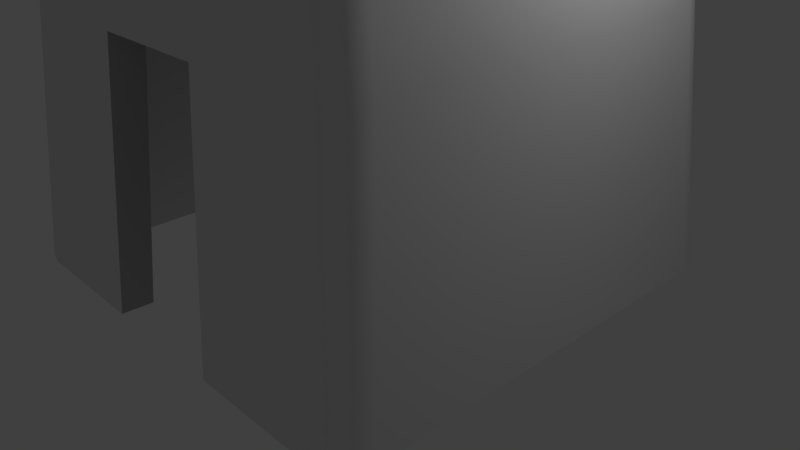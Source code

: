 # Source: Pyramid_Tower.blend  (saved by Blender 2.79.0; exported with 4.5.12 LTS)
import bpy
from mathutils import Matrix  # noqa: F401  (used for matrix-valued properties, if any)

bpy.ops.wm.read_factory_settings(use_empty=True)
scene = bpy.context.scene
scene.name = 'Scene'

# ---- collections
col_collection_1 = bpy.data.collections.new('Collection 1'); scene.collection.children.link(col_collection_1)

# ---- materials (node trees are filled in below, after node groups)
mat_base = bpy.data.materials.new('Base')
mat_base.alpha_threshold = 0.0
mat_base.use_transparent_shadow = False
mat_base.roughness = 0.5
mat_base.specular_intensity = 0.0
mat_base.line_color = (0.0, 0.0, 0.0, 1.0)
mat_top = bpy.data.materials.new('Top')
mat_top.alpha_threshold = 0.0
mat_top.use_transparent_shadow = False
mat_top.diffuse_color = (0.4878, 0.4878, 0.4878, 1.0)
mat_top.roughness = 0.5
mat_top.specular_intensity = 0.0

# ---- node groups
ng_auto_smooth = bpy.data.node_groups.new('Auto Smooth', 'GeometryNodeTree')
_s = ng_auto_smooth.interface.new_socket(name='Geometry', in_out='OUTPUT', socket_type='NodeSocketGeometry')
_s = ng_auto_smooth.interface.new_socket(name='Geometry', in_out='INPUT', socket_type='NodeSocketGeometry')
_s = ng_auto_smooth.interface.new_socket(name='Angle', in_out='INPUT', socket_type='NodeSocketFloat')
_s.subtype = 'ANGLE'
_s.min_value = 0.0
_s.max_value = 3.142
ng_auto_smooth.is_modifier = True
_N = ng_auto_smooth.nodes; _L = ng_auto_smooth.links
n0 = _N.new('NodeGroupOutput'); n0.name = 'Group Output'; n0.location = (480, -100)
n1 = _N.new('NodeGroupInput'); n1.name = 'Group Input'; n1.location = (-420, -300)
n2 = _N.new('NodeGroupInput'); n2.name = 'Group Input.001'; n2.location = (-60, -100)
n3 = _N.new('GeometryNodeSetShadeSmooth'); n3.name = 'Set Shade Smooth'; n3.location = (120, -100)
n3.domain = 'EDGE'
n4 = _N.new('GeometryNodeSetShadeSmooth'); n4.name = 'Set Shade Smooth.001'; n4.location = (300, -100)
n5 = _N.new('GeometryNodeInputMeshEdgeAngle'); n5.name = 'Edge Angle'; n5.location = (-420, -220)
n6 = _N.new('GeometryNodeInputEdgeSmooth'); n6.name = 'Is Edge Smooth'; n6.location = (-60, -160)
n7 = _N.new('GeometryNodeInputShadeSmooth'); n7.name = 'Is Face Smooth'; n7.location = (-240, -340)
n8 = _N.new('FunctionNodeBooleanMath'); n8.name = 'Boolean Math'; n8.location = (-60, -220)
n9 = _N.new('FunctionNodeCompare'); n9.name = 'Compare'; n9.location = (-240, -180)
n9.operation = 'LESS_EQUAL'
_L.new(n5.outputs[0], n9.inputs[0])
_L.new(n4.outputs[0], n0.inputs[0])
_L.new(n1.outputs[1], n9.inputs[1])
_L.new(n9.outputs[0], n8.inputs[0])
_L.new(n7.outputs[0], n8.inputs[1])
_L.new(n2.outputs[0], n3.inputs[0])
_L.new(n6.outputs[0], n3.inputs[1])
_L.new(n3.outputs[0], n4.inputs[0])
_L.new(n8.outputs[0], n3.inputs[2])
n0.is_active_output = True

# ---- material node trees

# ---- world
world_world = bpy.data.worlds.new('World'); scene.world = world_world
world_world.color = (0.05088, 0.05088, 0.05088)
world_world.use_sun_shadow = False
world_world.sun_shadow_jitter_overblur = 0.0
world_world.cycles.sampling_method = 'MANUAL'

# ---- cameras
cam_camera = bpy.data.cameras.new('Camera')
cam_camera.clip_end = 100.0
cam_camera.lens = 35.0
cam_camera.sensor_width = 32.0
cam_camera.sensor_height = 18.0
cam_camera.ortho_scale = 7.314
cam_camera.dof.focus_distance = 0.0
cam_camera.dof.aperture_fstop = 128.0

# ---- lights
light_lamp = bpy.data.lights.new('Lamp', 'POINT')
light_lamp.transmission_factor = 0.0
light_lamp.cutoff_distance = 30.0
light_lamp.energy = 100.0
light_lamp.shadow_buffer_clip_start = 1.001
light_lamp.shadow_soft_size = 0.1
light_lamp.shadow_maximum_resolution = 0.006
light_lamp.use_absolute_resolution = True

# ---- meshes
me_cube_001 = bpy.data.meshes.new('Cube.001')
me_cube_001.from_pydata([(2.512, -0.003841, -2.612), (2.612, -0.003841, -2.512), (2.581, -0.003841, -2.594), (2.594, -0.003841, -2.581), (2.612, -0.003841, 2.512), (2.512, -0.003841, 2.612), (2.594, -0.003841, 2.581), (2.581, -0.003841, 2.594), (-2.512, -0.003841, 2.612), (-2.612, -0.003841, 2.512), (-2.581, -0.003841, 2.594), (-2.594, -0.003841, 2.581), (-2.612, -0.003841, -2.512), (-2.512, -0.003841, -2.612), (-2.594, -0.003841, -2.581), (-2.581, -0.003841, -2.594), (2.03, 6.418, -1.941), (1.941, 6.418, -2.03), (2.013, 6.418, -2.005), (2.005, 6.418, -2.013), (1.941, 6.418, 2.03), (2.03, 6.418, 1.941), (2.005, 6.418, 2.013), (2.013, 6.418, 2.005), (-2.03, 6.418, 1.941), (-1.941, 6.418, 2.03), (-2.013, 6.418, 2.005), (-2.005, 6.418, 2.013), (-1.941, 6.418, -2.03), (-2.03, 6.418, -1.941), (-2.005, 6.418, -2.013), (-2.013, 6.418, -2.005), (2.781, -0.003841, -2.941), (2.563, -0.003841, -3.0), (2.941, -0.003841, -2.781), (3.0, -0.003841, -2.563), (2.941, -0.003841, 2.781), (3.0, -0.003841, 2.563), (2.781, -0.003841, 2.941), (2.563, -0.003841, 3.0), (-2.781, -0.003841, 2.941), (-2.563, -0.003841, 3.0), (-2.941, -0.003841, 2.781), (-3.0, -0.003841, 2.563), (-2.941, -0.003841, -2.781), (-3.0, -0.003841, -2.563), (-2.781, -0.003841, -2.941), (-2.563, -0.003841, -3.0), (2.014, 5.838, -2.024), (1.96, 5.838, -2.038), (2.024, 5.838, -2.014), (2.038, 5.838, -1.96), (2.024, 5.838, 2.014), (2.038, 5.838, 1.96), (2.014, 5.838, 2.024), (1.96, 5.838, 2.038), (-2.014, 5.838, 2.024), (-1.96, 5.838, 2.038), (-2.024, 5.838, 2.014), (-2.038, 5.838, 1.96), (-2.024, 5.838, -2.014), (-2.038, 5.838, -1.96), (-2.014, 5.838, -2.024), (-1.96, 5.838, -2.038), (0.8543, -0.003841, 3.0), (-0.8543, -0.003841, 3.0), (0.6647, 6.418, 2.03), (-0.6647, 6.418, 2.03), (0.8373, -0.003841, 2.612), (-0.8373, -0.003841, 2.612), (0.6533, 5.838, 2.038), (-0.6533, 5.838, 2.038), (2.278, 3.207, -2.716), (2.497, 3.207, -2.657), (2.657, 3.207, -2.497), (2.716, 3.207, -2.278), (2.716, 3.207, 2.278), (2.657, 3.207, 2.497), (2.497, 3.207, 2.657), (2.278, 3.207, 2.716), (-2.278, 3.207, 2.716), (-2.497, 3.207, 2.657), (-2.657, 3.207, 2.497), (-2.716, 3.207, 2.278), (-2.716, 3.207, -2.278), (-2.657, 3.207, -2.497), (-2.497, 3.207, -2.657), (-2.278, 3.207, -2.716), (0.7595, 3.207, 2.716), (-0.7595, 3.207, 2.716), (2.325, 2.917, 2.236), (2.325, 2.917, -2.236), (2.236, 2.917, 2.325), (2.297, 2.917, 2.309), (2.236, 2.917, -2.325), (-2.236, 2.917, -2.325), (-2.297, 2.917, 2.309), (-2.236, 2.917, 2.325), (-2.309, 2.917, 2.297), (2.297, 2.917, -2.309), (-2.325, 2.917, -2.236), (-2.325, 2.917, 2.236), (2.309, 2.917, -2.297), (-2.309, 2.917, -2.297), (-2.297, 2.917, -2.309), (2.309, 2.917, 2.297), (0.7453, 3.057, 2.325), (-0.7453, 3.057, 2.325), (1.994, 6.418, -2.431), (2.213, 6.418, -2.373), (2.373, 6.418, -2.213), (2.431, 6.418, -1.994), (2.431, 6.418, 1.994), (2.373, 6.418, 2.213), (2.213, 6.418, 2.373), (1.994, 6.418, 2.431), (-1.994, 6.418, 2.431), (-2.213, 6.418, 2.373), (-2.373, 6.418, 2.213), (-2.431, 6.418, 1.994), (-2.431, 6.418, -1.994), (-2.373, 6.418, -2.213), (-2.213, 6.418, -2.373), (-1.994, 6.418, -2.431), (-0.6647, 6.418, 2.431), (0.6647, 6.418, 2.431), (2.402, 6.857, -1.699), (2.33, 6.918, -1.581), (2.379, 6.9, -1.647), (2.33, 6.918, 1.581), (2.402, 6.857, 1.699), (2.379, 6.9, 1.647), (-1.699, 6.857, -2.402), (-1.581, 6.918, -2.33), (-1.647, 6.9, -2.379), (1.581, 6.918, -2.33), (1.699, 6.857, -2.402), (1.647, 6.9, -2.379), (-0.5662, 6.857, 2.402), (-0.4855, 6.918, 2.33), (-0.6198, 6.918, 2.33), (-0.5275, 6.9, 2.379), (-0.5558, 6.906, 2.371), (-0.5526, 6.918, 2.33), (-0.5919, 6.9, 2.379), (-1.581, 6.918, 2.33), (-1.699, 6.857, 2.402), (-1.647, 6.9, 2.379), (-2.402, 6.857, 1.699), (-2.33, 6.918, 1.581), (-2.379, 6.9, 1.647), (-2.33, 6.918, -1.581), (-2.402, 6.857, -1.699), (-2.379, 6.9, -1.647), (1.699, 6.857, 2.402), (1.581, 6.918, 2.33), (1.647, 6.9, 2.379), (0.6197, 6.918, 2.33), (0.4855, 6.918, 2.33), (0.5662, 6.857, 2.402), (0.5526, 6.918, 2.33), (0.5558, 6.906, 2.371), (0.5275, 6.9, 2.379), (0.5919, 6.9, 2.379), (2.131, 6.918, -1.555), (2.06, 6.857, -1.654), (2.082, 6.9, -1.608), (2.06, 6.857, 1.654), (2.131, 6.918, 1.555), (2.082, 6.9, 1.608), (-1.555, 6.918, -2.131), (-1.654, 6.857, -2.06), (-1.608, 6.9, -2.082), (1.654, 6.857, -2.06), (1.555, 6.918, -2.131), (1.608, 6.9, -2.082), (-0.6198, 6.918, 2.131), (-0.4855, 6.918, 2.131), (-0.5662, 6.857, 2.06), (-0.5526, 6.918, 2.131), (-0.5558, 6.906, 2.091), (-0.5275, 6.9, 2.082), (-0.5919, 6.9, 2.082), (-1.654, 6.857, 2.06), (-1.555, 6.918, 2.131), (-1.608, 6.9, 2.082), (-2.131, 6.918, 1.555), (-2.06, 6.857, 1.654), (-2.082, 6.9, 1.608), (-2.06, 6.857, -1.654), (-2.131, 6.918, -1.555), (-2.082, 6.9, -1.608), (1.555, 6.918, 2.131), (1.654, 6.857, 2.06), (1.608, 6.9, 2.082), (0.6197, 6.918, 2.131), (0.5662, 6.857, 2.06), (0.4855, 6.918, 2.131), (0.5919, 6.9, 2.082), (0.5558, 6.906, 2.091), (0.5275, 6.9, 2.082), (0.5526, 6.918, 2.131)], [], [(72, 33, 47, 87), (91, 90, 53, 51), (83, 119, 120, 84), (16, 18, 19, 17, 28, 30, 31, 29, 24, 26, 27, 25, 67, 66, 20, 22, 23, 21), (80, 89, 124, 116), (72, 108, 109, 73), (73, 109, 110, 74), (74, 110, 111, 75), (76, 112, 113, 77), (77, 113, 114, 78), (78, 114, 115, 79), (80, 116, 117, 81), (81, 117, 118, 82), (82, 118, 119, 83), (84, 120, 121, 85), (85, 121, 122, 86), (86, 122, 123, 87), (75, 111, 112, 76), (2, 0, 33, 32), (3, 2, 32, 34), (1, 3, 34, 35), (6, 4, 37, 36), (7, 6, 36, 38), (5, 7, 38, 39), (10, 8, 41, 40), (11, 10, 40, 42), (9, 11, 42, 43), (14, 12, 45, 44), (15, 14, 44, 46), (13, 15, 46, 47), (4, 1, 35, 37), (0, 13, 47, 33), (68, 5, 39, 64), (12, 9, 43, 45), (49, 48, 50, 51, 53, 52, 54, 55, 70, 71, 57, 56, 58, 59, 61, 60, 62, 63), (93, 92, 55, 54), (95, 94, 49, 63), (97, 96, 56, 57), (107, 97, 57, 71), (96, 98, 58, 56), (94, 99, 48, 49), (101, 100, 61, 59), (98, 101, 59, 58), (99, 102, 50, 48), (100, 103, 60, 61), (102, 91, 51, 50), (103, 104, 62, 60), (90, 105, 52, 53), (104, 95, 63, 62), (105, 93, 54, 52), (92, 106, 70, 55), (8, 69, 65, 41), (79, 115, 125, 88), (88, 125, 124, 89), (39, 79, 88, 64), (35, 75, 76, 37), (46, 86, 87, 47), (44, 85, 86, 46), (45, 84, 85, 44), (42, 82, 83, 43), (40, 81, 82, 42), (41, 80, 81, 40), (38, 78, 79, 39), (36, 77, 78, 38), (37, 76, 77, 36), (34, 74, 75, 35), (32, 73, 74, 34), (33, 72, 73, 32), (65, 89, 80, 41), (43, 83, 84, 45), (108, 72, 87, 123), (5, 68, 106, 92), (6, 7, 93, 105), (15, 13, 95, 104), (4, 6, 105, 90), (14, 15, 104, 103), (3, 1, 91, 102), (12, 14, 103, 100), (2, 3, 102, 99), (11, 9, 101, 98), (9, 12, 100, 101), (0, 2, 99, 94), (10, 11, 98, 96), (69, 8, 97, 107), (8, 10, 96, 97), (13, 0, 94, 95), (7, 5, 92, 93), (1, 4, 90, 91), (71, 70, 106, 107), (69, 107, 89, 65), (89, 107, 106, 88), (106, 68, 64, 88), (17, 19, 109, 108), (19, 18, 110, 109), (18, 16, 111, 110), (21, 23, 113, 112), (23, 22, 114, 113), (22, 20, 115, 114), (25, 27, 117, 116), (27, 26, 118, 117), (26, 24, 119, 118), (29, 31, 121, 120), (31, 30, 122, 121), (30, 28, 123, 122), (17, 108, 136, 173), (116, 124, 138, 146), (16, 21, 167, 165), (125, 115, 154, 159), (29, 120, 152, 189), (24, 29, 189, 187), (111, 16, 165, 126), (123, 28, 171, 132), (124, 125, 159, 138), (119, 24, 187, 148), (115, 20, 193, 154), (176, 184, 145, 140), (186, 190, 151, 149), (164, 168, 129, 127), (25, 116, 146, 183), (28, 17, 173, 171), (67, 25, 183, 178), (21, 112, 130, 167), (66, 67, 178, 196), (120, 119, 148, 152), (108, 123, 132, 136), (20, 66, 196, 193), (192, 195, 157, 155), (170, 174, 135, 133), (197, 177, 139, 158), (138, 141, 142, 144), (139, 143, 142, 141), (140, 144, 142, 143), (157, 160, 161, 163), (158, 162, 161, 160), (159, 163, 161, 162), (176, 179, 180, 182), (177, 181, 180, 179), (178, 182, 180, 181), (195, 198, 199, 201), (196, 200, 199, 198), (197, 201, 199, 200), (127, 129, 131, 128), (128, 131, 130, 126), (133, 135, 137, 134), (134, 137, 136, 132), (140, 145, 147, 144), (144, 147, 146, 138), (149, 151, 153, 150), (150, 153, 152, 148), (155, 157, 163, 156), (156, 163, 159, 154), (158, 139, 141, 162), (162, 141, 138, 159), (165, 167, 169, 166), (166, 169, 168, 164), (171, 173, 175, 172), (172, 175, 174, 170), (178, 183, 185, 182), (182, 185, 184, 176), (187, 189, 191, 188), (188, 191, 190, 186), (193, 196, 198, 194), (194, 198, 195, 192), (196, 178, 181, 200), (200, 181, 177, 197), (135, 174, 175, 137), (137, 175, 173, 136), (164, 127, 128, 166), (166, 128, 126, 165), (129, 168, 169, 131), (131, 169, 167, 130), (192, 155, 156, 194), (194, 156, 154, 193), (145, 184, 185, 147), (147, 185, 183, 146), (186, 149, 150, 188), (188, 150, 148, 187), (151, 190, 191, 153), (153, 191, 189, 152), (170, 133, 134, 172), (172, 134, 132, 171), (139, 177, 179, 143), (143, 179, 176, 140), (197, 158, 160, 201), (201, 160, 157, 195), (112, 111, 126, 130)])
me_cube_001.polygons.foreach_set('use_smooth', [1, 0, 1, 1, 1, 1, 1, 1, 1, 1, 1, 1, 1, 1, 1, 1, 1, 1, 0, 0, 0, 0, 0, 0, 0, 0, 0, 0, 0, 0, 0, 0, 0, 0, 0, 0, 0, 0, 0, 0, 0, 0, 0, 0, 0, 0, 0, 0, 0, 0, 0, 0, 1, 1, 1, 1, 1, 1, 1, 1, 1, 1, 1, 1, 1, 1, 1, 1, 1, 1, 1, 0, 0, 0, 0, 0, 0, 0, 0, 0, 0, 0, 0, 0, 0, 0, 0, 0, 0, 0, 0, 0, 1, 1, 1, 1, 1, 1, 1, 1, 1, 1, 1, 1, 0, 0, 0, 0, 0, 0, 0, 0, 0, 0, 0, 1, 1, 1, 0, 0, 0, 0, 0, 0, 0, 0, 1, 1, 1, 1, 1, 1, 1, 1, 1, 1, 1, 1, 1, 1, 1, 1, 1, 1, 1, 1, 1, 1, 1, 1, 1, 1, 1, 1, 1, 1, 1, 1, 1, 1, 1, 1, 1, 1, 1, 1, 1, 1, 1, 1, 1, 1, 1, 1, 1, 1, 1, 1, 1, 1, 1, 1, 1, 1, 1, 0])
me_cube_001.polygons.foreach_set('material_index', [0, 0, 0, 1, 0, 0, 0, 0, 0, 0, 0, 0, 0, 0, 0, 0, 0, 0, 0, 0, 0, 0, 0, 0, 0, 0, 0, 0, 0, 0, 0, 0, 0, 0, 0, 0, 0, 0, 0, 0, 0, 0, 0, 0, 0, 0, 0, 0, 0, 0, 0, 0, 0, 0, 0, 0, 0, 0, 0, 0, 0, 0, 0, 0, 0, 0, 0, 0, 0, 0, 0, 0, 0, 0, 0, 0, 0, 0, 0, 0, 0, 0, 0, 0, 0, 0, 0, 0, 0, 1, 1, 1, 0, 0, 0, 0, 0, 0, 0, 0, 0, 0, 0, 0, 0, 0, 0, 0, 0, 0, 0, 0, 0, 0, 0, 1, 1, 1, 0, 0, 0, 0, 0, 0, 0, 0, 1, 1, 1, 0, 0, 0, 0, 0, 0, 0, 0, 0, 0, 0, 0, 0, 0, 0, 0, 0, 0, 0, 0, 0, 0, 0, 0, 0, 0, 0, 0, 0, 0, 0, 0, 0, 0, 0, 0, 0, 0, 0, 0, 0, 0, 0, 0, 0, 0, 0, 0, 0, 0, 0, 0, 1, 1, 1, 1, 0])
me_cube_001.materials.append(mat_base)
me_cube_001.materials.append(mat_top)
me_cube_001.use_remesh_preserve_volume = False
me_cube_001.use_remesh_preserve_attributes = False
me_cube_001.use_mirror_vertex_groups = False
me_cube_001.update()

# ---- objects
ob_cube_001 = bpy.data.objects.new('Cube.001', me_cube_001)
ob_lamp = bpy.data.objects.new('Lamp', light_lamp)
ob_camera = bpy.data.objects.new('Camera', cam_camera)

# ---- transforms, parenting, visibility, modifiers, constraints
ob_cube_001.location = (0.0, 0.0, 0.0)
ob_cube_001.rotation_euler = (1.571, -0.0, 0.0)
ob_cube_001.lineart.crease_threshold = 0.0
_m = ob_cube_001.modifiers.new('Auto Smooth', 'NODES')
_m.node_group = ng_auto_smooth
_gi = [s.identifier for s in ng_auto_smooth.interface.items_tree if s.item_type == 'SOCKET' and s.in_out == 'INPUT']
_m[_gi[1]] = 3.142  # Angle
ob_lamp.location = (4.076, 1.005, 5.904)
ob_lamp.rotation_euler = (0.6503, 0.05522, 1.866)
ob_lamp.lock_rotations_4d = False
ob_lamp.empty_display_type = 'ARROWS'
ob_lamp.color = (0.0, 0.0, 0.0, 0.0)
ob_lamp.lineart.crease_threshold = 0.0
ob_camera.location = (7.481, -6.508, 5.344)
ob_camera.rotation_euler = (1.109, 0.0, 0.8149)
ob_camera.lock_rotations_4d = False
ob_camera.empty_display_type = 'ARROWS'
ob_camera.color = (0.0, 0.0, 0.0, 0.0)
ob_camera.display_type = 'WIRE'
ob_camera.lineart.crease_threshold = 0.0

# ---- collection membership
col_collection_1.objects.link(ob_cube_001)
col_collection_1.objects.link(ob_lamp)
col_collection_1.objects.link(ob_camera)

# ---- scene / render settings (as saved in the file)
scene.camera = ob_camera
scene.frame_start = 1; scene.frame_end = 250; scene.frame_set(1)
scene.render.engine = 'BLENDER_EEVEE_NEXT'
scene.render.resolution_percentage = 50
scene.render.dither_intensity = 0.0
scene.cycles.use_denoising = False
scene.cycles.samples = 128
scene.cycles.sampling_pattern = 'TABULATED_SOBOL'
scene.cycles.use_adaptive_sampling = False
scene.cycles.use_light_tree = False
scene.cycles.blur_glossy = 0.0
scene.cycles.sample_clamp_indirect = 0.0
scene.view_settings.view_transform = 'Standard'
bpy.context.view_layer.update()
